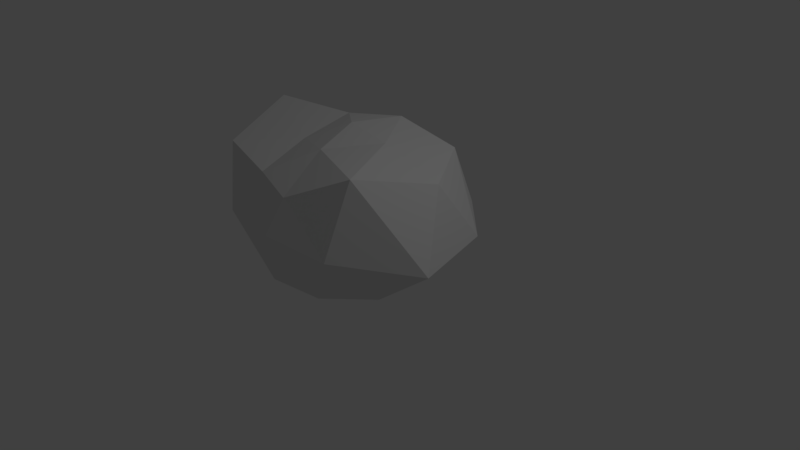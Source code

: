 # Source: Kayou.blend  (saved by Blender 2.79.0; exported with 4.5.12 LTS)
import bpy
from mathutils import Matrix  # noqa: F401  (used for matrix-valued properties, if any)

bpy.ops.wm.read_factory_settings(use_empty=True)
scene = bpy.context.scene
scene.name = 'Scene'

# ---- collections
col_collection_1 = bpy.data.collections.new('Collection 1'); scene.collection.children.link(col_collection_1)

# ---- world
world_world = bpy.data.worlds.new('World'); scene.world = world_world
world_world.color = (0.05088, 0.05088, 0.05088)
world_world.use_sun_shadow = False
world_world.sun_shadow_jitter_overblur = 0.0
world_world.cycles.sampling_method = 'MANUAL'

# ---- cameras
cam_camera = bpy.data.cameras.new('Camera')
cam_camera.clip_end = 100.0
cam_camera.lens = 35.0
cam_camera.sensor_width = 32.0
cam_camera.sensor_height = 18.0
cam_camera.ortho_scale = 7.314
cam_camera.dof.focus_distance = 0.0
cam_camera.dof.aperture_fstop = 128.0

# ---- lights
light_lamp = bpy.data.lights.new('Lamp', 'POINT')
light_lamp.transmission_factor = 0.0
light_lamp.cutoff_distance = 30.0
light_lamp.energy = 100.0
light_lamp.shadow_buffer_clip_start = 1.001
light_lamp.shadow_soft_size = 0.1
light_lamp.shadow_maximum_resolution = 0.006
light_lamp.use_absolute_resolution = True

# ---- meshes
me_icosphere = bpy.data.meshes.new('Icosphere')
me_icosphere.from_pydata([(0.00215, -0.00291, -1.042), (0.9245, -0.6654, -0.6784), (-0.3185, -1.261, -0.6844), (-1.337, 0.01275, -0.8742), (-0.3519, 1.152, -0.7274), (0.7956, 0.5862, -0.5342), (0.09299, -1.343, 0.5703), (-1.322, -1.051, 0.788), (-1.184, 0.7571, 0.5978), (0.1348, 1.087, 0.5611), (1.222, -0.009686, 0.695), (-0.2083, -0.06231, 1.072), (-0.1644, -0.522, -0.9212), (0.4633, -0.3323, -0.9252), (0.3363, -1.102, -0.7397), (0.952, 0.01415, -0.636), (0.4357, 0.3252, -0.8779), (-0.5893, 0.005108, -1.027), (-0.9547, -0.7597, -0.8792), (-0.2128, 0.6377, -1.05), (-0.8636, 0.6844, -0.7957), (0.3396, 1.057, -0.7835), (1.649, -0.5827, -0.1209), (1.395, 0.4939, -0.0739), (-0.04176, -1.535, 0.1084), (0.8063, -1.361, 0.01453), (-1.73, -0.6659, 0.04155), (-0.865, -1.425, 0.1171), (-0.7204, 1.246, 0.06256), (-1.7, 0.6823, 0.1029), (0.7562, 1.09, -0.01608), (-0.006737, 1.322, 0.02286), (0.8931, -1.03, 0.95), (-0.5543, -1.163, 0.6379), (-1.683, 0.01687, 1.05), (-0.5571, 1.023, 0.6988), (0.735, 0.7617, 0.794), (0.00371, -0.7176, 0.9588), (0.4038, -0.0707, 0.9749), (-0.6655, -0.4337, 0.84), (-0.6867, 0.3004, 0.9846), (-0.01698, 0.5864, 1.044)], [], [(0, 13, 12), (1, 13, 15), (0, 12, 17), (0, 17, 19), (0, 19, 16), (1, 15, 22), (2, 14, 24), (3, 18, 26), (4, 20, 28), (5, 21, 30), (1, 22, 25), (2, 24, 27), (3, 26, 29), (4, 28, 31), (5, 30, 23), (6, 32, 37), (7, 33, 39), (8, 34, 40), (9, 35, 41), (10, 36, 38), (38, 41, 11), (38, 36, 41), (36, 9, 41), (41, 40, 11), (41, 35, 40), (35, 8, 40), (40, 39, 11), (40, 34, 39), (34, 7, 39), (39, 37, 11), (39, 33, 37), (33, 6, 37), (37, 38, 11), (37, 32, 38), (32, 10, 38), (23, 36, 10), (23, 30, 36), (30, 9, 36), (31, 35, 9), (31, 28, 35), (28, 8, 35), (29, 34, 8), (29, 26, 34), (26, 7, 34), (27, 33, 7), (27, 24, 33), (24, 6, 33), (25, 32, 6), (25, 22, 32), (22, 10, 32), (30, 31, 9), (30, 21, 31), (21, 4, 31), (28, 29, 8), (28, 20, 29), (20, 3, 29), (26, 27, 7), (26, 18, 27), (18, 2, 27), (24, 25, 6), (24, 14, 25), (14, 1, 25), (22, 23, 10), (22, 15, 23), (15, 5, 23), (16, 21, 5), (16, 19, 21), (19, 4, 21), (19, 20, 4), (19, 17, 20), (17, 3, 20), (17, 18, 3), (17, 12, 18), (12, 2, 18), (15, 16, 5), (15, 13, 16), (13, 0, 16), (12, 14, 2), (12, 13, 14), (13, 1, 14)])
me_icosphere.use_remesh_preserve_volume = False
me_icosphere.use_remesh_preserve_attributes = False
me_icosphere.use_mirror_vertex_groups = False
me_icosphere.update()

# ---- objects
ob_icosphere = bpy.data.objects.new('Icosphere', me_icosphere)
ob_lamp = bpy.data.objects.new('Lamp', light_lamp)
ob_camera = bpy.data.objects.new('Camera', cam_camera)

# ---- transforms, parenting, visibility, modifiers, constraints
ob_icosphere.location = (0.0, 0.0, 0.6758)
ob_icosphere.lineart.crease_threshold = 0.0
ob_lamp.location = (4.076, 1.005, 5.904)
ob_lamp.rotation_euler = (0.6503, 0.05522, 1.866)
ob_lamp.lock_rotations_4d = False
ob_lamp.empty_display_type = 'ARROWS'
ob_lamp.color = (0.0, 0.0, 0.0, 0.0)
ob_lamp.lineart.crease_threshold = 0.0
ob_camera.location = (7.481, -6.508, 5.344)
ob_camera.rotation_euler = (1.109, 0.0, 0.8149)
ob_camera.lock_rotations_4d = False
ob_camera.empty_display_type = 'ARROWS'
ob_camera.color = (0.0, 0.0, 0.0, 0.0)
ob_camera.display_type = 'WIRE'
ob_camera.lineart.crease_threshold = 0.0

# ---- collection membership
col_collection_1.objects.link(ob_icosphere)
col_collection_1.objects.link(ob_lamp)
col_collection_1.objects.link(ob_camera)

# ---- scene / render settings (as saved in the file)
scene.camera = ob_camera
scene.frame_start = 1; scene.frame_end = 250; scene.frame_set(1)
scene.render.engine = 'BLENDER_EEVEE_NEXT'
scene.render.resolution_percentage = 50
scene.render.dither_intensity = 0.0
scene.cycles.use_denoising = False
scene.cycles.samples = 128
scene.cycles.sampling_pattern = 'TABULATED_SOBOL'
scene.cycles.use_adaptive_sampling = False
scene.cycles.use_light_tree = False
scene.cycles.blur_glossy = 0.0
scene.cycles.sample_clamp_indirect = 0.0
scene.view_settings.view_transform = 'Standard'
bpy.context.view_layer.update()
